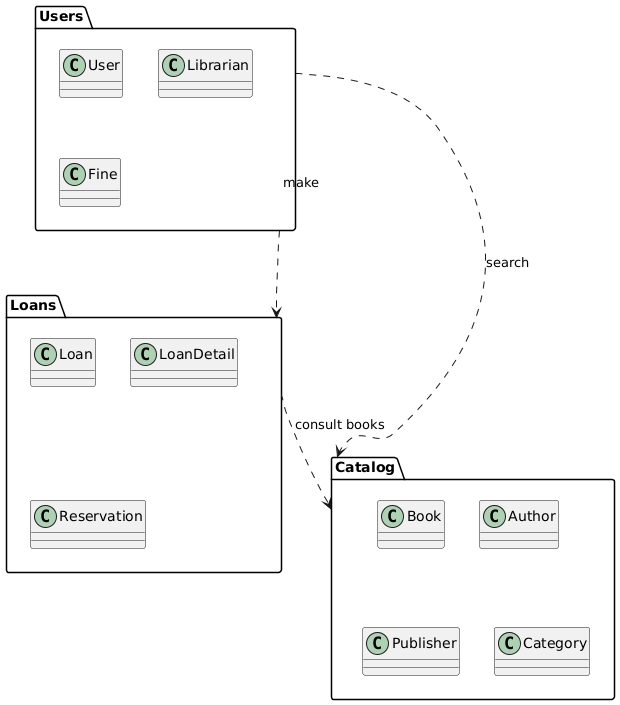

The diagram above was rendered by PlantUML. Its source (embedded in the PNG):
@startuml
package "Users" {
class User
class Librarian
class Fine
}

package "Catalog" {
class Book
class Author
class Publisher
class Category
}

package "Loans" {
class Loan
class LoanDetail
class Reservation
}

' =======================
' RELATIONSHIPS BETWEEN PACKAGES
' ======================
Users ..> Loans: make
Loans ..> Catalog: consult books
Users ..> Catalog: search
@enduml